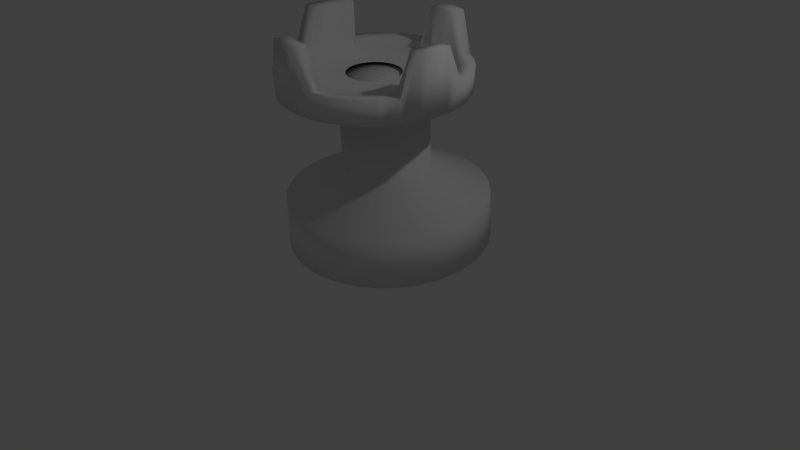# Source: whiterookwithtop.blend  (saved by Blender 2.66.1; exported with 4.5.12 LTS)
import bpy
from mathutils import Matrix  # noqa: F401  (used for matrix-valued properties, if any)

bpy.ops.wm.read_factory_settings(use_empty=True)
scene = bpy.context.scene
scene.name = 'Scene'

# ---- collections
col_collection_1 = bpy.data.collections.new('Collection 1'); scene.collection.children.link(col_collection_1)

# ---- materials (node trees are filled in below, after node groups)
mat_material = bpy.data.materials.new('Material')
mat_material.alpha_threshold = 0.0
mat_material.use_transparent_shadow = False
mat_material.roughness = 0.5
mat_material.line_color = (0.0, 0.0, 0.0, 1.0)

# ---- material node trees

# ---- world
world_world = bpy.data.worlds.new('World'); scene.world = world_world
world_world.color = (0.05088, 0.05088, 0.05088)
world_world.use_sun_shadow = False
world_world.sun_shadow_jitter_overblur = 0.0
world_world.cycles.sampling_method = 'MANUAL'
world_world.cycles.sample_map_resolution = 256

# ---- cameras
cam_camera = bpy.data.cameras.new('Camera')
cam_camera.clip_end = 100.0
cam_camera.lens = 35.0
cam_camera.sensor_width = 32.0
cam_camera.sensor_height = 18.0
cam_camera.ortho_scale = 7.314
cam_camera.dof.focus_distance = 0.0
cam_camera.dof.aperture_fstop = 128.0

# ---- lights
light_lamp = bpy.data.lights.new('Lamp', 'POINT')
light_lamp.transmission_factor = 0.0
light_lamp.cutoff_distance = 30.0
light_lamp.energy = 100.0
light_lamp.shadow_buffer_clip_start = 1.001
light_lamp.shadow_soft_size = 0.1
light_lamp.shadow_maximum_resolution = 0.006
light_lamp.use_absolute_resolution = True
light_lamp.cycles.use_multiple_importance_sampling = False

# ---- meshes
me_cube = bpy.data.meshes.new('Cube')
me_cube.from_pydata([(0.8248, 1.283, 0.2696), (0.8442, 1.232, 0.8941), (0.3903, 0.6435, 1.258), (-0.009835, 0.2852, 0.2361), (0.4381, 0.5666, 2.381), (0.07992, 0.1385, 2.367), (0.6407, 1.411, 0.2862), (0.6616, 1.358, 0.9105), (0.3124, 0.6976, 1.265), (-0.008176, 0.2841, 0.2359), (0.36, 0.6209, 2.388), (0.08158, 0.1374, 2.367), (0.437, 1.505, 0.3012), (0.4597, 1.452, 0.9254), (0.2261, 0.7374, 1.271), (-0.006341, 0.2832, 0.2358), (0.2737, 0.6607, 2.395), (0.08342, 0.1365, 2.367), (0.22, 1.562, 0.3143), (0.2445, 1.508, 0.9384), (0.1342, 0.7616, 1.277), (-0.004386, 0.2827, 0.2357), (0.1817, 0.6849, 2.4), (0.08537, 0.136, 2.367), (-0.003738, 1.581, 0.325), (0.02259, 1.527, 0.949), (0.03948, 0.7695, 1.281), (-0.00237, 0.2825, 0.2356), (0.0868, 0.6929, 2.405), (0.08739, 0.1358, 2.366), (-0.2275, 1.56, 0.3331), (-0.1993, 1.507, 0.957), (-0.05525, 0.7609, 1.285), (-0.0003541, 0.2827, 0.2355), (-0.008047, 0.6842, 2.408), (0.0894, 0.136, 2.366), (-0.4444, 1.501, 0.3381), (-0.4143, 1.448, 0.962), (-0.1471, 0.736, 1.287), (0.0016, 0.2833, 0.2355), (-0.09999, 0.6592, 2.41), (0.09136, 0.1365, 2.366), (-0.6478, 1.406, 0.3401), (-0.6161, 1.353, 0.964), (-0.2332, 0.6955, 1.288), (0.003433, 0.2841, 0.2355), (-0.1862, 0.6187, 2.411), (0.09319, 0.1374, 2.366), (-0.8317, 1.276, 0.339), (-0.7984, 1.225, 0.9628), (-0.3111, 0.6407, 1.287), (0.00509, 0.2853, 0.2355), (-0.2642, 0.5639, 2.411), (0.09485, 0.1386, 2.366), (-0.9903, 1.117, 0.3347), (-0.9557, 1.067, 0.9586), (-0.3783, 0.5733, 1.286), (0.006519, 0.2867, 0.2355), (-0.3314, 0.4964, 2.409), (0.09628, 0.14, 2.366), (-1.119, 0.933, 0.3274), (-1.083, 0.8846, 0.9514), (-0.4327, 0.4953, 1.282), (0.007678, 0.2884, 0.2356), (-0.386, 0.4183, 2.406), (0.09743, 0.1417, 2.366), (-1.214, 0.7294, 0.3174), (-1.177, 0.6827, 0.9414), (-0.4728, 0.4091, 1.278), (0.008531, 0.2902, 0.2357), (-0.4261, 0.3319, 2.402), (0.09829, 0.1435, 2.367), (-1.272, 0.5126, 0.3049), (-1.235, 0.4677, 0.9291), (-0.4973, 0.3172, 1.273), (0.009053, 0.2922, 0.2358), (-0.4507, 0.24, 2.396), (0.09881, 0.1454, 2.367), (-1.291, 0.2891, 0.2903), (-1.254, 0.2461, 0.9146), (-0.5055, 0.2226, 1.267), (0.009227, 0.2942, 0.2359), (-0.4589, 0.1453, 2.39), (0.09898, 0.1475, 2.367), (-1.271, 0.06572, 0.2741), (-1.234, 0.02463, 0.8985), (-0.4971, 0.128, 1.26), (0.009049, 0.2962, 0.236), (-0.4505, 0.05058, 2.383), (0.0988, 0.1495, 2.367), (-1.213, -0.1507, 0.2567), (-1.176, -0.1899, 0.8813), (-0.4724, 0.03642, 1.253), (0.008523, 0.2981, 0.2362), (-0.4257, -0.04116, 2.376), (0.09828, 0.1514, 2.367), (-1.118, -0.3536, 0.2388), (-1.082, -0.3911, 0.8635), (-0.4321, -0.04949, 1.245), (0.007666, 0.3, 0.2364), (-0.3854, -0.1272, 2.368), (0.09742, 0.1532, 2.367), (-0.9886, -0.5368, 0.2207), (-0.9539, -0.5728, 0.8456), (-0.3775, -0.1271, 1.237), (0.006503, 0.3016, 0.2365), (-0.3307, -0.2048, 2.361), (0.09626, 0.1549, 2.367), (-0.8296, -0.6947, 0.2031), (-0.7963, -0.7294, 0.8282), (-0.3102, -0.1939, 1.23), (0.005071, 0.303, 0.2367), (-0.2633, -0.2718, 2.353), (0.09483, 0.1563, 2.368), (-0.6455, -0.8226, 0.1866), (-0.6137, -0.8562, 0.8117), (-0.2322, -0.2481, 1.223), (0.003412, 0.3042, 0.2368), (-0.1853, -0.326, 2.346), (0.09317, 0.1575, 2.368), (-0.4418, -0.9166, 0.1715), (-0.4118, -0.9494, 0.7968), (-0.146, -0.2879, 1.216), (0.001577, 0.305, 0.237), (-0.09891, -0.3659, 2.34), (0.09133, 0.1583, 2.368), (-0.2248, -0.9738, 0.1585), (-0.1966, -1.006, 0.7839), (-0.05412, -0.3121, 1.211), (-0.0003779, 0.3056, 0.2371), (-0.006914, -0.3901, 2.334), (0.08938, 0.1588, 2.368), (-0.001025, -0.9925, 0.1477), (0.02528, -1.025, 0.7732), (0.04063, -0.32, 1.206), (-0.002394, 0.3057, 0.2372), (0.08795, -0.398, 2.33), (0.08736, 0.159, 2.368), (0.2227, -0.972, 0.1397), (0.2471, -1.004, 0.7653), (0.1354, -0.3114, 1.203), (-0.00441, 0.3055, 0.2373), (0.1828, -0.3894, 2.326), (0.08535, 0.1588, 2.368), (0.4396, -0.9131, 0.1346), (0.4622, -0.946, 0.7602), (0.2272, -0.2864, 1.201), (-0.006364, 0.305, 0.2373), (0.2747, -0.3644, 2.324), (0.08339, 0.1583, 2.368), (0.6431, -0.8176, 0.1327), (0.6639, -0.8512, 0.7583), (0.3133, -0.246, 1.2), (-0.008197, 0.3042, 0.2373), (0.361, -0.3239, 2.323), (0.08156, 0.1574, 2.368), (0.8269, -0.6882, 0.1338), (0.8462, -0.7229, 0.7594), (0.3912, -0.1912, 1.2), (-0.009853, 0.303, 0.2373), (0.4389, -0.269, 2.324), (0.0799, 0.1563, 2.368), (0.9856, -0.529, 0.1381), (1.004, -0.5651, 0.7637), (0.4584, -0.1238, 1.202), (-0.01128, 0.3016, 0.2373), (0.5062, -0.2015, 2.326), (0.07847, 0.1548, 2.368), (1.114, -0.3448, 0.1454), (1.131, -0.3824, 0.7709), (0.5128, -0.04577, 1.205), (-0.01244, 0.2999, 0.2372), (0.5607, -0.1234, 2.329), (0.07732, 0.1532, 2.368), (1.209, -0.1411, 0.1554), (1.225, -0.1805, 0.7808), (0.5529, 0.04045, 1.21), (-0.01329, 0.2981, 0.2371), (0.6009, -0.03712, 2.333), (0.07646, 0.1513, 2.368), (1.267, 0.07572, 0.1679), (1.282, 0.03454, 0.7932), (0.5775, 0.1323, 1.215), (-0.01382, 0.2961, 0.237), (0.6254, 0.05482, 2.338), (0.07594, 0.1494, 2.368), (1.286, 0.2992, 0.1825), (1.302, 0.2561, 0.8077), (0.5856, 0.2269, 1.221), (-0.01399, 0.2941, 0.2369), (0.6336, 0.1496, 2.344), (0.07577, 0.1474, 2.368), (1.266, 0.5225, 0.1987), (1.282, 0.4776, 0.8237), (0.5773, 0.3215, 1.228), (-0.01381, 0.2921, 0.2367), (0.6252, 0.2442, 2.351), (0.07595, 0.1454, 2.368), (1.208, 0.7389, 0.216), (1.224, 0.6922, 0.841), (0.5525, 0.4131, 1.235), (-0.01329, 0.2901, 0.2366), (0.6005, 0.336, 2.359), (0.07647, 0.1434, 2.367), (1.113, 0.9418, 0.234), (1.13, 0.8934, 0.8588), (0.5123, 0.499, 1.243), (-0.01243, 0.2883, 0.2364), (0.5602, 0.422, 2.366), (0.07733, 0.1416, 2.367), (0.9838, 1.125, 0.2521), (1.002, 1.075, 0.8767), (0.4576, 0.5766, 1.251), (-0.01127, 0.2866, 0.2362), (0.5055, 0.4997, 2.374), (0.07849, 0.1399, 2.367), (0.8248, 1.283, 0.2696), (0.8442, 1.232, 0.8941), (0.3903, 0.6435, 1.258), (-0.009835, 0.2852, 0.2361), (0.4381, 0.5666, 2.381), (0.07992, 0.1385, 2.367), (-0.889, 0.3486, 2.47), (-0.2778, 0.1511, 2.435), (-0.255, 0.205, 2.437), (-0.8224, 0.5056, 2.473), (-0.7985, 0.4825, 3.032), (-0.9706, 0.5734, 3.057), (-0.9911, 0.5987, 2.288), (-0.251, 0.2065, 2.241), (-0.8651, 0.3255, 3.028), (-1.05, 0.385, 3.052), (-1.07, 0.4125, 2.284), (-0.2729, 0.1549, 2.239), (-0.9273, 0.1825, 2.464), (-0.291, 0.09417, 2.434), (-0.9034, 0.1593, 3.023), (-1.096, 0.1856, 3.046), (-1.116, 0.2155, 2.278), (-0.2855, 0.1003, 2.238), (-0.9362, 0.01221, 2.458), (-0.294, 0.0358, 2.431), (-0.9124, -0.01089, 3.016), (-1.107, -0.01865, 3.038), (-1.126, 0.01363, 2.27), (-0.2884, 0.0444, 2.235), (-0.9154, -0.1569, 2.45), (-0.2869, -0.0222, 2.429), (-0.9103, -0.1573, 2.537), (-1.101, -0.1989, 2.557), (-1.101, -0.1869, 2.26), (-0.2816, -0.01118, 2.233), (-0.8656, -0.3199, 2.441), (-0.2698, -0.07806, 2.426), (-0.8604, -0.3202, 2.528), (-1.041, -0.3944, 2.546), (-1.042, -0.3801, 2.25), (-0.2652, -0.06471, 2.23), (-0.7882, -0.4716, 2.431), (-0.2433, -0.1301, 2.422), (-0.7831, -0.472, 2.518), (-0.9483, -0.5765, 2.535), (-0.9506, -0.5601, 2.238), (-0.2398, -0.1146, 2.227), (-0.6856, -0.6075, 2.421), (-0.2081, -0.1767, 2.419), (-0.6805, -0.6079, 2.508), (-0.8252, -0.7396, 2.523), (-0.8289, -0.7213, 2.227), (-0.206, -0.1592, 2.223), (-0.5609, -0.7236, 2.411), (-0.1654, -0.2165, 2.415), (-0.5558, -0.7239, 2.498), (-0.6756, -0.8788, 2.511), (-0.6811, -0.8588, 2.215), (-0.1651, -0.1974, 2.22), (-0.418, -0.8161, 2.401), (-0.1164, -0.2482, 2.412), (-0.4129, -0.8165, 2.488), (-0.5041, -0.9899, 2.499), (-0.5116, -0.9686, 2.203), (-0.1181, -0.2278, 2.217), (-0.2611, -0.8825, 2.392), (-0.06256, -0.271, 2.409), (-0.2373, -0.9054, 2.95), (-0.2972, -1.092, 2.959), (-0.3255, -1.047, 2.192), (-0.06655, -0.2496, 2.214), (-0.09501, -0.9205, 2.383), (-0.005614, -0.284, 2.406), (-0.07127, -0.9435, 2.942), (-0.09788, -1.138, 2.949), (-0.1286, -1.092, 2.182), (-0.01197, -0.2621, 2.211), (0.07521, -0.9291, 2.376), (0.05275, -0.287, 2.403), (0.09893, -0.9521, 2.934), (0.1064, -1.148, 2.94), (0.07325, -1.103, 2.173), (0.04396, -0.2649, 2.208), (0.2444, -0.908, 2.369), (0.1108, -0.2797, 2.401), (0.2494, -0.9083, 2.456), (0.2906, -1.1, 2.461), (0.2739, -1.078, 2.165), (0.09955, -0.258, 2.206), (0.4074, -0.8579, 2.365), (0.1666, -0.2625, 2.399), (0.4124, -0.8582, 2.451), (0.4862, -1.04, 2.455), (0.4671, -1.018, 2.159), (0.1531, -0.2415, 2.205), (0.5592, -0.7802, 2.361), (0.2187, -0.2359, 2.398), (0.5642, -0.7806, 2.448), (0.6684, -0.9468, 2.451), (0.6472, -0.9261, 2.155), (0.203, -0.216, 2.204), (0.6954, -0.6774, 2.36), (0.2654, -0.2007, 2.398), (0.7003, -0.6778, 2.447), (0.8318, -0.8234, 2.449), (0.8086, -0.8041, 2.154), (0.2477, -0.1822, 2.203), (0.8116, -0.5525, 2.36), (0.3052, -0.1578, 2.398), (0.8165, -0.5529, 2.447), (0.9712, -0.6736, 2.449), (0.9465, -0.6561, 2.154), (0.2859, -0.1412, 2.203), (0.9044, -0.4094, 2.362), (0.3371, -0.1088, 2.399), (0.9094, -0.4098, 2.449), (1.083, -0.5019, 2.452), (1.057, -0.4863, 2.156), (0.3164, -0.09415, 2.204), (0.971, -0.2524, 2.366), (0.3599, -0.05493, 2.4), (0.9946, -0.2755, 2.924), (1.181, -0.3361, 2.928), (1.136, -0.3001, 2.161), (0.3383, -0.04255, 2.205), (1.009, -0.08624, 2.371), (0.3731, 0.002041, 2.402), (1.033, -0.1093, 2.929), (1.227, -0.1368, 2.934), (1.181, -0.1031, 2.167), (0.3509, 0.01205, 2.207), (1.018, 0.084, 2.378), (0.3761, 0.06041, 2.404), (1.042, 0.06089, 2.936), (1.238, 0.06748, 2.942), (1.192, 0.09876, 2.175), (0.3538, 0.06799, 2.209), (0.9975, 0.2531, 2.385), (0.369, 0.1184, 2.407), (1.002, 0.2527, 2.472), (1.194, 0.2931, 2.48), (1.167, 0.2993, 2.184), (0.347, 0.1236, 2.212), (0.9476, 0.4161, 2.394), (0.3519, 0.1743, 2.41), (0.9526, 0.4156, 2.481), (1.134, 0.4886, 2.491), (1.108, 0.4925, 2.195), (0.3306, 0.1771, 2.215), (0.8703, 0.5678, 2.404), (0.3254, 0.2263, 2.413), (0.8752, 0.5673, 2.491), (1.042, 0.6706, 2.502), (1.016, 0.6724, 2.206), (0.3052, 0.227, 2.218), (0.7677, 0.7037, 2.414), (0.2902, 0.2729, 2.416), (0.7726, 0.7032, 2.501), (0.9185, 0.8338, 2.514), (0.8944, 0.8337, 2.218), (0.2715, 0.2716, 2.221), (0.643, 0.8198, 2.424), (0.2474, 0.3127, 2.42), (0.648, 0.8192, 2.511), (0.7689, 0.973, 2.526), (0.7465, 0.9712, 2.23), (0.2305, 0.3098, 2.224), (0.5001, 0.9124, 2.434), (0.1984, 0.3444, 2.423), (0.505, 0.9118, 2.521), (0.5974, 1.084, 2.538), (0.577, 1.081, 2.242), (0.1836, 0.3402, 2.228), (0.3432, 0.9787, 2.443), (0.1446, 0.3672, 2.426), (0.3668, 0.9554, 3.002), (0.4278, 1.141, 3.021), (0.391, 1.16, 2.253), (0.132, 0.362, 2.231), (0.1771, 1.017, 2.452), (0.08768, 0.3802, 2.429), (0.2008, 0.9935, 3.01), (0.2286, 1.187, 3.031), (0.194, 1.205, 2.263), (0.07743, 0.3745, 2.234), (0.006855, 1.025, 2.46), (0.02931, 0.3832, 2.432), (0.03058, 1.002, 3.018), (0.02434, 1.197, 3.04), (-0.007798, 1.215, 2.272), (0.0215, 0.3773, 2.236), (-0.1623, 1.004, 2.466), (-0.02869, 0.3759, 2.434), (-0.1573, 1.004, 2.553), (-0.1973, 1.194, 2.576), (-0.2084, 1.19, 2.279), (-0.03409, 0.3704, 2.238), (-0.3253, 0.9541, 2.471), (-0.08458, 0.3588, 2.436), (-0.3202, 0.9536, 2.558), (-0.3929, 1.134, 2.582), (-0.4017, 1.131, 2.285), (-0.08765, 0.3539, 2.24), (-0.4772, 0.8765, 2.474), (-0.1367, 0.3321, 2.437), (-0.4721, 0.8759, 2.561), (-0.5751, 1.041, 2.586), (-0.5818, 1.038, 2.289), (-0.1376, 0.3284, 2.241), (-0.6133, 0.7736, 2.475), (-0.1833, 0.2969, 2.437), (-0.6082, 0.7731, 2.562), (-0.7384, 0.9176, 2.588), (-0.7432, 0.9165, 2.291), (-0.1823, 0.2946, 2.241), (-0.7295, 0.6488, 2.475), (-0.2232, 0.2541, 2.437), (-0.7244, 0.6482, 2.562), (-0.8779, 0.7678, 2.588), (-0.881, 0.7684, 2.291), (-0.2205, 0.2536, 2.241), (-0.8224, 0.5056, 2.473), (-0.255, 0.205, 2.437), (-0.8172, 0.5051, 2.56), (-0.9893, 0.5961, 2.585), (-0.9911, 0.5987, 2.288), (-0.251, 0.2065, 2.241)], [], [(4, 10, 11, 5), (1, 7, 8, 2), (0, 3, 9, 6), (2, 8, 10, 4), (0, 6, 7, 1), (8, 14, 16, 10), (6, 12, 13, 7), (10, 16, 17, 11), (7, 13, 14, 8), (6, 9, 15, 12), (14, 20, 22, 16), (12, 18, 19, 13), (16, 22, 23, 17), (13, 19, 20, 14), (12, 15, 21, 18), (20, 26, 28, 22), (18, 24, 25, 19), (22, 28, 29, 23), (19, 25, 26, 20), (18, 21, 27, 24), (26, 32, 34, 28), (24, 30, 31, 25), (28, 34, 35, 29), (25, 31, 32, 26), (24, 27, 33, 30), (32, 38, 40, 34), (30, 36, 37, 31), (34, 40, 41, 35), (31, 37, 38, 32), (30, 33, 39, 36), (38, 44, 46, 40), (36, 42, 43, 37), (40, 46, 47, 41), (37, 43, 44, 38), (36, 39, 45, 42), (44, 50, 52, 46), (42, 48, 49, 43), (46, 52, 53, 47), (43, 49, 50, 44), (42, 45, 51, 48), (50, 56, 58, 52), (48, 54, 55, 49), (52, 58, 59, 53), (49, 55, 56, 50), (48, 51, 57, 54), (56, 62, 64, 58), (54, 60, 61, 55), (58, 64, 65, 59), (55, 61, 62, 56), (54, 57, 63, 60), (62, 68, 70, 64), (60, 66, 67, 61), (64, 70, 71, 65), (61, 67, 68, 62), (60, 63, 69, 66), (68, 74, 76, 70), (66, 72, 73, 67), (70, 76, 77, 71), (67, 73, 74, 68), (66, 69, 75, 72), (74, 80, 82, 76), (72, 78, 79, 73), (76, 82, 83, 77), (73, 79, 80, 74), (72, 75, 81, 78), (80, 86, 88, 82), (78, 84, 85, 79), (82, 88, 89, 83), (79, 85, 86, 80), (78, 81, 87, 84), (86, 92, 94, 88), (84, 90, 91, 85), (88, 94, 95, 89), (85, 91, 92, 86), (84, 87, 93, 90), (92, 98, 100, 94), (90, 96, 97, 91), (94, 100, 101, 95), (91, 97, 98, 92), (90, 93, 99, 96), (98, 104, 106, 100), (96, 102, 103, 97), (100, 106, 107, 101), (97, 103, 104, 98), (96, 99, 105, 102), (104, 110, 112, 106), (102, 108, 109, 103), (106, 112, 113, 107), (103, 109, 110, 104), (102, 105, 111, 108), (110, 116, 118, 112), (108, 114, 115, 109), (112, 118, 119, 113), (109, 115, 116, 110), (108, 111, 117, 114), (116, 122, 124, 118), (114, 120, 121, 115), (118, 124, 125, 119), (115, 121, 122, 116), (114, 117, 123, 120), (122, 128, 130, 124), (120, 126, 127, 121), (124, 130, 131, 125), (121, 127, 128, 122), (120, 123, 129, 126), (128, 134, 136, 130), (126, 132, 133, 127), (130, 136, 137, 131), (127, 133, 134, 128), (126, 129, 135, 132), (134, 140, 142, 136), (132, 138, 139, 133), (136, 142, 143, 137), (133, 139, 140, 134), (132, 135, 141, 138), (140, 146, 148, 142), (138, 144, 145, 139), (142, 148, 149, 143), (139, 145, 146, 140), (138, 141, 147, 144), (146, 152, 154, 148), (144, 150, 151, 145), (148, 154, 155, 149), (145, 151, 152, 146), (144, 147, 153, 150), (152, 158, 160, 154), (150, 156, 157, 151), (154, 160, 161, 155), (151, 157, 158, 152), (150, 153, 159, 156), (158, 164, 166, 160), (156, 162, 163, 157), (160, 166, 167, 161), (157, 163, 164, 158), (156, 159, 165, 162), (164, 170, 172, 166), (162, 168, 169, 163), (166, 172, 173, 167), (163, 169, 170, 164), (162, 165, 171, 168), (170, 176, 178, 172), (168, 174, 175, 169), (172, 178, 179, 173), (169, 175, 176, 170), (168, 171, 177, 174), (176, 182, 184, 178), (174, 180, 181, 175), (178, 184, 185, 179), (175, 181, 182, 176), (174, 177, 183, 180), (182, 188, 190, 184), (180, 186, 187, 181), (184, 190, 191, 185), (181, 187, 188, 182), (180, 183, 189, 186), (188, 194, 196, 190), (186, 192, 193, 187), (190, 196, 197, 191), (187, 193, 194, 188), (186, 189, 195, 192), (194, 200, 202, 196), (192, 198, 199, 193), (196, 202, 203, 197), (193, 199, 200, 194), (192, 195, 201, 198), (200, 206, 208, 202), (198, 204, 205, 199), (202, 208, 209, 203), (199, 205, 206, 200), (198, 201, 207, 204), (206, 212, 214, 208), (204, 210, 211, 205), (208, 214, 215, 209), (205, 211, 212, 206), (204, 207, 213, 210), (212, 218, 220, 214), (210, 216, 217, 211), (214, 220, 221, 215), (211, 217, 218, 212), (210, 213, 219, 216), (230, 236, 234, 222), (229, 233, 232, 228), (225, 222, 223, 224), (228, 232, 231, 227), (227, 231, 230, 226), (226, 230, 222, 225), (233, 239, 238, 232), (222, 234, 235, 223), (232, 238, 237, 231), (231, 237, 236, 230), (236, 242, 240, 234), (239, 245, 244, 238), (234, 240, 241, 235), (238, 244, 243, 237), (237, 243, 242, 236), (242, 248, 246, 240), (245, 251, 250, 244), (240, 246, 247, 241), (244, 250, 249, 243), (243, 249, 248, 242), (248, 254, 252, 246), (251, 257, 256, 250), (246, 252, 253, 247), (250, 256, 255, 249), (249, 255, 254, 248), (254, 260, 258, 252), (257, 263, 262, 256), (252, 258, 259, 253), (256, 262, 261, 255), (255, 261, 260, 254), (260, 266, 264, 258), (263, 269, 268, 262), (258, 264, 265, 259), (262, 268, 267, 261), (261, 267, 266, 260), (266, 272, 270, 264), (269, 275, 274, 268), (264, 270, 271, 265), (268, 274, 273, 267), (267, 273, 272, 266), (272, 278, 276, 270), (275, 281, 280, 274), (270, 276, 277, 271), (274, 280, 279, 273), (273, 279, 278, 272), (278, 284, 282, 276), (281, 287, 286, 280), (276, 282, 283, 277), (280, 286, 285, 279), (279, 285, 284, 278), (284, 290, 288, 282), (287, 293, 292, 286), (282, 288, 289, 283), (286, 292, 291, 285), (285, 291, 290, 284), (290, 296, 294, 288), (293, 299, 298, 292), (288, 294, 295, 289), (292, 298, 297, 291), (291, 297, 296, 290), (296, 302, 300, 294), (299, 305, 304, 298), (294, 300, 301, 295), (298, 304, 303, 297), (297, 303, 302, 296), (302, 308, 306, 300), (305, 311, 310, 304), (300, 306, 307, 301), (304, 310, 309, 303), (303, 309, 308, 302), (308, 314, 312, 306), (311, 317, 316, 310), (306, 312, 313, 307), (310, 316, 315, 309), (309, 315, 314, 308), (314, 320, 318, 312), (317, 323, 322, 316), (312, 318, 319, 313), (316, 322, 321, 315), (315, 321, 320, 314), (320, 326, 324, 318), (323, 329, 328, 322), (318, 324, 325, 319), (322, 328, 327, 321), (321, 327, 326, 320), (326, 332, 330, 324), (329, 335, 334, 328), (324, 330, 331, 325), (328, 334, 333, 327), (327, 333, 332, 326), (332, 338, 336, 330), (335, 341, 340, 334), (330, 336, 337, 331), (334, 340, 339, 333), (333, 339, 338, 332), (338, 344, 342, 336), (341, 347, 346, 340), (336, 342, 343, 337), (340, 346, 345, 339), (339, 345, 344, 338), (344, 350, 348, 342), (347, 353, 352, 346), (342, 348, 349, 343), (346, 352, 351, 345), (345, 351, 350, 344), (350, 356, 354, 348), (353, 359, 358, 352), (348, 354, 355, 349), (352, 358, 357, 351), (351, 357, 356, 350), (356, 362, 360, 354), (359, 365, 364, 358), (354, 360, 361, 355), (358, 364, 363, 357), (357, 363, 362, 356), (362, 368, 366, 360), (365, 371, 370, 364), (360, 366, 367, 361), (364, 370, 369, 363), (363, 369, 368, 362), (368, 374, 372, 366), (371, 377, 376, 370), (366, 372, 373, 367), (370, 376, 375, 369), (369, 375, 374, 368), (374, 380, 378, 372), (377, 383, 382, 376), (372, 378, 379, 373), (376, 382, 381, 375), (375, 381, 380, 374), (380, 386, 384, 378), (383, 389, 388, 382), (378, 384, 385, 379), (382, 388, 387, 381), (381, 387, 386, 380), (386, 392, 390, 384), (389, 395, 394, 388), (384, 390, 391, 385), (388, 394, 393, 387), (387, 393, 392, 386), (392, 398, 396, 390), (395, 401, 400, 394), (390, 396, 397, 391), (394, 400, 399, 393), (393, 399, 398, 392), (398, 404, 402, 396), (401, 407, 406, 400), (396, 402, 403, 397), (400, 406, 405, 399), (399, 405, 404, 398), (404, 410, 408, 402), (407, 413, 412, 406), (402, 408, 409, 403), (406, 412, 411, 405), (405, 411, 410, 404), (410, 416, 414, 408), (413, 419, 418, 412), (408, 414, 415, 409), (412, 418, 417, 411), (411, 417, 416, 410), (416, 422, 420, 414), (419, 425, 424, 418), (414, 420, 421, 415), (418, 424, 423, 417), (417, 423, 422, 416), (422, 428, 426, 420), (425, 431, 430, 424), (420, 426, 427, 421), (424, 430, 429, 423), (423, 429, 428, 422), (428, 434, 432, 426), (431, 437, 436, 430), (426, 432, 433, 427), (430, 436, 435, 429), (429, 435, 434, 428), (434, 440, 438, 432), (437, 443, 442, 436), (432, 438, 439, 433), (436, 442, 441, 435), (435, 441, 440, 434)])
me_cube.polygons.foreach_set('use_smooth', [True] * 360)
me_cube.materials.append(mat_material)
me_cube.use_remesh_preserve_volume = False
me_cube.use_remesh_preserve_attributes = False
me_cube.use_mirror_vertex_groups = False
me_cube.update()

# ---- objects
ob_cube = bpy.data.objects.new('Cube', me_cube)
ob_lamp = bpy.data.objects.new('Lamp', light_lamp)
ob_camera = bpy.data.objects.new('Camera', cam_camera)

# ---- transforms, parenting, visibility, modifiers, constraints
ob_cube.location = (0.107, -0.2935, -0.2332)
ob_cube.rotation_euler = (-0.04806, -0.03958, 0.02989)
ob_cube.lock_rotations_4d = False
ob_cube.empty_display_type = 'ARROWS'
ob_cube.lineart.crease_threshold = 0.0
ob_lamp.location = (3.908, 1.109, 5.772)
ob_lamp.rotation_euler = (0.6263, 0.1127, 1.893)
ob_lamp.lock_rotations_4d = False
ob_lamp.empty_display_type = 'ARROWS'
ob_lamp.color = (0.0, 0.0, 0.0, 0.0)
ob_lamp.lineart.crease_threshold = 0.0
ob_camera.location = (7.542, -6.317, 5.709)
ob_camera.rotation_euler = (1.048, 0.01858, 0.843)
ob_camera.lock_rotations_4d = False
ob_camera.empty_display_type = 'ARROWS'
ob_camera.color = (0.0, 0.0, 0.0, 0.0)
ob_camera.display_type = 'WIRE'
ob_camera.lineart.crease_threshold = 0.0

# ---- collection membership
col_collection_1.objects.link(ob_cube)
col_collection_1.objects.link(ob_lamp)
col_collection_1.objects.link(ob_camera)

# ---- scene / render settings (as saved in the file)
scene.camera = ob_camera
scene.frame_start = 1; scene.frame_end = 250; scene.frame_set(1)
scene.render.engine = 'BLENDER_EEVEE_NEXT'
scene.render.image_settings.color_mode = 'RGB'
scene.render.image_settings.compression = 90
scene.render.resolution_percentage = 50
scene.render.dither_intensity = 0.0
scene.cycles.use_denoising = False
scene.cycles.samples = 10
scene.cycles.sampling_pattern = 'TABULATED_SOBOL'
scene.cycles.light_sampling_threshold = 0.0
scene.cycles.use_adaptive_sampling = False
scene.cycles.use_light_tree = False
scene.cycles.blur_glossy = 0.0
scene.cycles.volume_bounces = 1
scene.cycles.pixel_filter_type = 'GAUSSIAN'
scene.cycles.sample_clamp_indirect = 0.0
scene.view_settings.view_transform = 'Standard'
bpy.context.view_layer.update()
